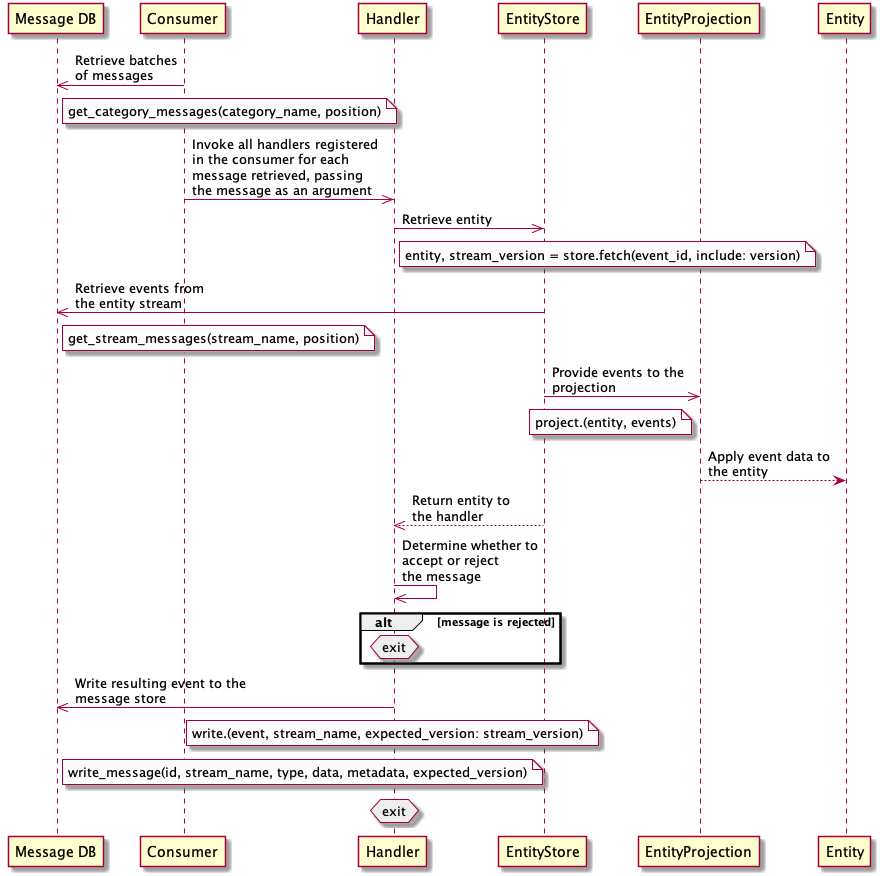

The diagram above was rendered by PlantUML. Its source (embedded in the PNG):
@startuml

participant "Message DB" as MDB
participant Consumer as C
participant Handler as H
participant EntityStore as S
participant EntityProjection as P
participant Entity as E

MDB <<- C : Retrieve batches\nof messages
note right of MDB #fcfcfc: get_category_messages(category_name, position)

C ->> H : Invoke all handlers registered\nin the consumer for each\nmessage retrieved, passing\nthe message as an argument

H ->> S : Retrieve entity
note right of H #fcfcfc: entity, stream_version = store.fetch(event_id, include: version)

MDB <<- S : Retrieve events from\nthe entity stream
note right of MDB #fcfcfc: get_stream_messages(stream_name, position)

S ->> P : Provide events to the\nprojection
note left of P #fcfcfc: project.(entity, events)

P --> E : Apply event data to\nthe entity

H <<-- S : Return entity to\nthe handler

H ->> H : Determine whether to\naccept or reject\nthe message

alt message is rejected
  hnote over H #eeeeee: exit
end

MDB <<- H : Write resulting event to the\nmessage store
note over H #fcfcfc: write.(event, stream_name, expected_version: stream_version)
note right of MDB #fcfcfc: write_message(id, stream_name, type, data, metadata, expected_version)



hnote over H #eeeeee: exit


@enduml